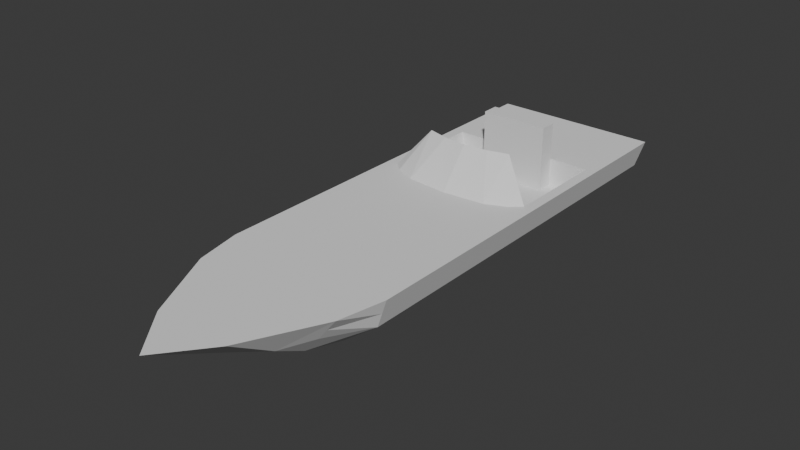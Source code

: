 # Source: boat.blend  (saved by Blender 4.2.66; exported with 4.5.12 LTS)
import bpy
from mathutils import Matrix  # noqa: F401  (used for matrix-valued properties, if any)

bpy.ops.wm.read_factory_settings(use_empty=True)
scene = bpy.context.scene
scene.name = 'Scene'

# ---- collections
col_collection = bpy.data.collections.new('Collection'); scene.collection.children.link(col_collection)

# ---- world
world_world = bpy.data.worlds.new('World'); scene.world = world_world
world_world.use_nodes = True; world_world.node_tree.nodes.clear()
_N = world_world.node_tree.nodes; _L = world_world.node_tree.links
n0 = _N.new('ShaderNodeOutputWorld'); n0.name = 'World Output'; n0.location = (300, 300)
n1 = _N.new('ShaderNodeBackground'); n1.name = 'Background'; n1.location = (10, 300)
n1.inputs[0].default_value = (0.05088, 0.05088, 0.05088, 1.0)
_L.new(n1.outputs[0], n0.inputs[0])
n0.is_active_output = True
world_world.color = (0.05088, 0.05088, 0.05088)
world_world.sun_shadow_jitter_overblur = 0.0

# ---- meshes
me_plane = bpy.data.meshes.new('Plane')
me_plane.from_pydata([(-0.6, -2.1, 0.8), (-0.13, -2.06, 0.4), (-0.6, 2.7, 0.9), (0.0, 2.7, 0.4), (-0.6, -2.9, 0.4), (-0.3, -2.4, 0.4), (-0.45, -1.6, 0.85), (-0.6, -1.6, 0.9), (0.0, -1.6, 0.4), (-0.13, -2.06, -0.4), (-5.96e-08, 2.7, -0.4), (-0.6, -2.9, -0.4), (-0.475, -2.1, -0.7), (-5.96e-08, -1.6, -0.4), (-0.6, -2.1, -0.8), (-0.6, 2.7, -0.9), (-0.475, -2.1, 0.7), (-0.6, -1.6, -0.9), (-0.35, -2.1, 0.6), (-0.3, 2.7, 0.8), (-0.3, -1.6, 0.8), (-0.35, -2.1, -0.6), (-0.3, -1.6, -0.8), (-0.3, -2.4, -0.4), (-0.3, 2.7, -0.8), (-0.05, -2.1, 8.225e-08), (-2.98e-08, -1.6, 8.225e-08), (-0.45, -1.6, -0.85), (-0.6, -3.4, -3.696e-08), (-0.17, -2.5, 1.095e-08), (-0.6, 1.666, -0.3636), (-1.0, 0.72, -0.475), (-1.0, 0.66, -0.25), (-0.6, 0.31, 8.225e-08), (-0.6, 0.35, -0.45), (-0.6, 0.45, -0.675), (-0.6, 0.35, 0.45), (-0.6, 0.45, 0.675), (-0.6, 0.55, 0.7875), (-0.6, 0.55, -0.7875), (-0.09, -2.08, -0.2), (-5.96e-08, -1.6, -0.2), (-0.04, 0.55, 0.3629), (-0.3, 1.666, -0.7102), (-0.3, 1.666, -0.3636), (-0.09, -2.08, 0.2), (0.0, -1.6, 0.2), (-0.04, 0.55, -0.3629), (-0.3, 1.666, 0.7102), (-0.3, 1.666, 0.3636), (-0.3, 0.55, 0.7088), (-1.0, 0.72, 0.475), (-1.0, 0.66, 0.25), (-0.3, 0.55, -0.7088), (-1.0, 0.63, 1.125e-07), (-0.6, 1.666, -0.7891), (-0.6, 1.666, 0.7891), (-1.0, 1.666, -0.3636), (-0.6, 1.666, 0.3636), (-0.3, 1.108, 0.3632), (-0.3, 1.108, -0.3632), (-0.3, 1.108, -0.7095), (-0.3, 1.108, 0.7095), (-0.3, 1.487, 0.3634), (-0.3, 1.487, -0.3634), (-1.0, 1.666, 0.3636), (-1.0, 1.487, 0.3634), (-1.0, 1.487, -0.3634), (-0.04, 1.108, 0.3631), (-0.04, 1.108, -0.3631), (-0.3, 0.8289, -0.7091), (-0.3, 0.8289, 0.7091), (-0.6, 1.666, -0.9), (-0.6, 1.665, 0.9)], [], [(37, 51, 38), (29, 25, 45), (23, 9, 40), (1, 20, 18), (39, 53, 70), (27, 14, 17), (34, 53, 35), (12, 21, 23), (0, 4, 5), (16, 20, 6), (0, 6, 7), (9, 22, 13), (22, 12, 27), (45, 26, 46), (50, 36, 37), (36, 51, 37), (4, 29, 5), (26, 40, 41), (1, 46, 8), (26, 41, 10), (42, 47, 33), (33, 52, 36), (42, 33, 36), (11, 29, 28), (9, 41, 40), (70, 47, 69), (38, 50, 37), (35, 53, 39), (30, 44, 64), (33, 47, 34), (33, 32, 54), (34, 31, 32), (35, 31, 39), (66, 64, 63), (30, 65, 58), (68, 47, 42), (3, 20, 8), (71, 59, 68), (22, 27, 72), (63, 64, 59), (49, 30, 58), (65, 67, 66), (24, 13, 22), (71, 42, 50), (62, 71, 38), (70, 60, 61), (59, 69, 68), (48, 58, 49), (30, 43, 44), (15, 2, 3), (7, 33, 17), (58, 65, 66), (15, 30, 58), (73, 7, 6), (45, 1, 5), (5, 29, 45), (25, 29, 40), (29, 23, 40), (1, 8, 20), (70, 61, 39), (61, 43, 55), (39, 61, 55), (27, 12, 14), (34, 47, 53), (23, 11, 14), (23, 14, 12), (21, 9, 23), (5, 1, 18), (18, 16, 5), (16, 0, 5), (16, 18, 20), (0, 16, 6), (9, 21, 22), (22, 21, 12), (45, 25, 26), (50, 42, 36), (36, 52, 51), (4, 28, 29), (26, 25, 40), (1, 45, 46), (41, 13, 10), (10, 3, 26), (3, 8, 46), (3, 46, 26), (33, 54, 52), (11, 23, 29), (9, 13, 41), (70, 53, 47), (64, 67, 30), (67, 57, 30), (33, 34, 32), (34, 35, 31), (66, 67, 64), (30, 57, 65), (68, 69, 47), (3, 19, 20), (71, 62, 59), (27, 17, 72), (72, 15, 24), (24, 22, 72), (44, 43, 64), (43, 61, 64), (61, 60, 64), (59, 62, 63), (62, 48, 63), (64, 60, 59), (48, 49, 63), (49, 44, 30), (65, 57, 67), (24, 10, 13), (71, 68, 42), (50, 38, 71), (38, 56, 62), (56, 48, 62), (70, 69, 60), (59, 60, 69), (48, 56, 58), (30, 55, 43), (2, 19, 3), (3, 10, 15), (10, 24, 15), (0, 7, 14), (7, 73, 38), (73, 56, 38), (7, 38, 37), (28, 4, 11), (4, 0, 14), (14, 11, 4), (72, 17, 39), (17, 14, 7), (39, 17, 35), (39, 55, 72), (35, 17, 34), (7, 37, 36), (7, 36, 33), (34, 17, 33), (66, 63, 58), (63, 49, 58), (73, 2, 56), (2, 15, 58), (56, 2, 58), (15, 72, 55), (15, 55, 30), (6, 20, 73), (20, 19, 73), (19, 2, 73)])
_uv = me_plane.uv_layers.new(name='UVMap')
_uv.uv.foreach_set('vector', [0.3735, 0.9048, 0.3735, 0.9813, 0.3514, 0.906, 0.5633, 0.9585, 0.5024, 0.9558, 0.5024, 0.9259, 0.4522, 0.9669, 0.3967, 0.9665, 0.3967, 0.9366, 0.5136, 0.8702, 0.5755, 0.8012, 0.5567, 0.878, 0.8506, 0.6562, 0.8961, 0.6562, 0.8961, 0.6971, 0.9395, 0.257, 0.9623, 0.1837, 0.9623, 0.2583, 0.9136, 0.7442, 0.9603, 0.699, 0.9495, 0.7442, 0.4624, 0.7807, 0.4399, 0.7741, 0.4301, 0.7217, 0.593, 0.6562, 0.5626, 0.7837, 0.5245, 0.7072, 0.9401, 0.5166, 0.9174, 0.4414, 0.9402, 0.4402, 0.963, 0.5135, 0.9402, 0.4402, 0.963, 0.4389, 0.6217, 0.7881, 0.6836, 0.8571, 0.6105, 0.8571, 0.9167, 0.2558, 0.9394, 0.1806, 0.9395, 0.257, 0.8692, 0.179, 0.8979, 0.2505, 0.8688, 0.2505, 0.6572, 0.9199, 0.6105, 0.8746, 0.6464, 0.8746, 0.7105, 0.8785, 0.6772, 0.9511, 0.6747, 0.8746, 0.8997, 0.5242, 0.8332, 0.4441, 0.8961, 0.4389, 0.8517, 0.9102, 0.8804, 0.8387, 0.8808, 0.9102, 0.8393, 0.1805, 0.8688, 0.2505, 0.8397, 0.2505, 0.3486, 0.008761, 0.3779, 0.008761, 0.4072, 0.6387, 0.3792, 0.669, 0.3792, 0.7753, 0.29, 0.7221, 0.911, 0.356, 0.8332, 0.3193, 0.9073, 0.29, 0.3792, 0.669, 0.29, 0.7221, 0.2923, 0.6562, 0.9059, 0.07474, 0.8393, 0.1548, 0.8393, 0.008761, 0.9103, 0.8402, 0.8808, 0.9102, 0.8804, 0.8387, 0.3967, 0.8456, 0.4602, 0.8048, 0.4602, 0.8864, 0.1385, 0.9199, 0.1385, 0.9653, 0.1169, 0.9241, 0.9347, 0.7617, 0.9347, 0.8083, 0.9136, 0.7681, 0.954, 0.8958, 0.954, 0.9397, 0.9278, 0.9397, 0.29, 0.7221, 0.3792, 0.7753, 0.2923, 0.788, 0.911, 0.356, 0.8332, 0.3923, 0.8359, 0.3561, 0.953, 0.6169, 0.9197, 0.5443, 0.953, 0.5372, 0.9671, 0.08529, 0.9671, 0.008761, 0.9891, 0.08403, 0.8331, 0.6562, 0.7306, 0.7627, 0.7306, 0.6562, 0.6691, 0.7627, 0.6105, 0.6562, 0.6691, 0.6562, 0.8156, 0.5156, 0.7339, 0.6219, 0.7339, 0.5156, 0.5887, 0.6387, 0.5155, 0.008761, 0.5887, 0.008761, 0.7935, 0.9042, 0.82, 0.9636, 0.7935, 0.9759, 0.6526, 0.6387, 0.6294, 0.6387, 0.6062, 0.1602, 0.7894, 0.3408, 0.7894, 0.4472, 0.7339, 0.3408, 0.713, 0.6562, 0.6691, 0.7627, 0.6691, 0.6562, 0.9496, 0.008761, 0.9234, 0.1153, 0.9234, 0.008788, 0.4979, 0.6387, 0.4247, 0.008761, 0.4979, 0.008761, 0.29, 0.8464, 0.3534, 0.8872, 0.29, 0.8872, 0.776, 0.8619, 0.776, 0.9028, 0.7306, 0.9436, 0.07023, 0.9912, 0.0969, 0.9319, 0.09937, 0.9763, 0.8316, 0.7802, 0.7935, 0.8866, 0.7935, 0.7802, 0.008761, 0.9315, 0.05271, 0.9822, 0.008761, 0.9822, 0.3339, 0.9048, 0.29, 0.9555, 0.29, 0.9048, 0.7339, 0.2724, 0.7339, 0.008761, 0.8218, 0.08201, 0.008761, 0.6387, 0.1406, 0.3589, 0.2724, 0.6387, 0.9285, 0.3486, 0.9285, 0.29, 0.9547, 0.29, 0.2724, 0.008761, 0.1939, 0.1603, 0.08734, 0.1603, 0.6701, 0.4871, 0.6701, 0.008761, 0.6932, 0.008761, 0.5024, 0.9259, 0.5024, 0.8959, 0.5579, 0.8956, 0.5579, 0.8956, 0.5633, 0.9585, 0.5024, 0.9259, 0.3967, 0.9066, 0.4577, 0.9039, 0.3967, 0.9366, 0.4577, 0.9039, 0.4522, 0.9669, 0.3967, 0.9366, 0.5136, 0.8702, 0.5024, 0.8012, 0.5755, 0.8012, 0.8961, 0.6971, 0.8961, 0.7379, 0.8506, 0.6562, 0.8961, 0.7379, 0.8961, 0.8196, 0.8506, 0.8197, 0.8506, 0.6562, 0.8961, 0.7379, 0.8506, 0.8197, 0.9395, 0.257, 0.9394, 0.1806, 0.9623, 0.1837, 0.9136, 0.7442, 0.9136, 0.6562, 0.9603, 0.699, 0.4301, 0.7217, 0.4849, 0.6562, 0.4849, 0.7872, 0.4301, 0.7217, 0.4849, 0.7872, 0.4624, 0.7807, 0.4399, 0.7741, 0.3967, 0.7663, 0.4301, 0.7217, 0.5245, 0.7072, 0.5024, 0.6562, 0.5462, 0.6585, 0.5462, 0.6585, 0.5696, 0.6574, 0.5245, 0.7072, 0.5696, 0.6574, 0.593, 0.6562, 0.5245, 0.7072, 0.9401, 0.5166, 0.9172, 0.5197, 0.9174, 0.4414, 0.963, 0.5135, 0.9401, 0.5166, 0.9402, 0.4402, 0.6217, 0.7881, 0.6648, 0.7803, 0.6836, 0.8571, 0.9167, 0.2558, 0.9165, 0.1775, 0.9394, 0.1806, 0.8692, 0.179, 0.899, 0.1775, 0.8979, 0.2505, 0.6572, 0.9199, 0.6105, 0.9626, 0.6105, 0.8746, 0.7105, 0.8785, 0.7105, 0.9581, 0.6772, 0.9511, 0.8997, 0.5242, 0.8332, 0.5901, 0.8332, 0.4441, 0.8517, 0.9102, 0.8506, 0.8372, 0.8804, 0.8387, 0.8393, 0.1805, 0.8692, 0.179, 0.8688, 0.2505, 0.3779, 0.008761, 0.4072, 0.008761, 0.4072, 0.6387, 0.4072, 0.6387, 0.29, 0.6387, 0.3486, 0.008761, 0.29, 0.6387, 0.29, 0.008761, 0.3193, 0.008761, 0.29, 0.6387, 0.3193, 0.008761, 0.3486, 0.008761, 0.911, 0.356, 0.8359, 0.3561, 0.8332, 0.3193, 0.9059, 0.07474, 0.9023, 0.16, 0.8393, 0.1548, 0.9103, 0.8402, 0.9099, 0.9102, 0.8808, 0.9102, 0.3967, 0.8456, 0.3968, 0.8048, 0.4602, 0.8048, 0.9278, 0.9397, 0.9278, 0.8372, 0.954, 0.8958, 0.9278, 0.8372, 0.954, 0.8372, 0.954, 0.8958, 0.911, 0.356, 0.9073, 0.4214, 0.8332, 0.3923, 0.953, 0.6169, 0.9172, 0.6207, 0.9197, 0.5443, 0.8331, 0.6562, 0.8331, 0.7627, 0.7306, 0.7627, 0.6691, 0.7627, 0.6105, 0.7627, 0.6105, 0.6562, 0.8156, 0.5156, 0.8156, 0.6219, 0.7339, 0.6219, 0.5887, 0.6387, 0.5155, 0.6387, 0.5155, 0.008761, 0.7935, 0.9042, 0.8228, 0.9196, 0.82, 0.9636, 0.6294, 0.6387, 0.6062, 0.6387, 0.6062, 0.1602, 0.6062, 0.1602, 0.6062, 0.008761, 0.6526, 0.008761, 0.6526, 0.008761, 0.6526, 0.6387, 0.6062, 0.1602, 0.8156, 0.4473, 0.8156, 0.498, 0.7894, 0.4472, 0.8156, 0.498, 0.7339, 0.4979, 0.7894, 0.4472, 0.7339, 0.4979, 0.7339, 0.4472, 0.7894, 0.4472, 0.7339, 0.3408, 0.7339, 0.2901, 0.7894, 0.3408, 0.7339, 0.2901, 0.8156, 0.29, 0.7894, 0.3408, 0.7894, 0.4472, 0.7339, 0.4472, 0.7339, 0.3408, 0.8156, 0.29, 0.8156, 0.3407, 0.7894, 0.3408, 0.713, 0.6562, 0.713, 0.7627, 0.6691, 0.7627, 0.9496, 0.008761, 0.9496, 0.1153, 0.9234, 0.1153, 0.4979, 0.6387, 0.4247, 0.6387, 0.4247, 0.008761, 0.29, 0.8464, 0.3534, 0.8056, 0.3534, 0.8872, 0.776, 0.9437, 0.7306, 0.9436, 0.776, 0.9028, 0.7306, 0.9436, 0.7306, 0.7802, 0.776, 0.8619, 0.7306, 0.7802, 0.776, 0.7802, 0.776, 0.8619, 0.07023, 0.9912, 0.07023, 0.9199, 0.0969, 0.9319, 0.8316, 0.7802, 0.8316, 0.8866, 0.7935, 0.8866, 0.008761, 0.9315, 0.05271, 0.9199, 0.05271, 0.9822, 0.3339, 0.9048, 0.3339, 0.9671, 0.29, 0.9555, 0.7339, 0.008761, 0.7779, 0.02341, 0.8218, 0.08201, 0.8218, 0.08201, 0.8218, 0.1992, 0.7339, 0.2724, 0.8218, 0.1992, 0.7779, 0.2578, 0.7339, 0.2724, 0.02341, 0.7119, 0.008761, 0.6387, 0.2578, 0.7119, 0.008761, 0.6387, 0.008761, 0.1604, 0.02524, 0.3237, 0.008761, 0.1604, 0.02501, 0.1603, 0.02524, 0.3237, 0.008761, 0.6387, 0.02524, 0.3237, 0.04172, 0.3384, 0.1406, 0.9024, 0.08201, 0.8291, 0.1992, 0.8291, 0.08201, 0.8291, 0.02341, 0.7119, 0.2578, 0.7119, 0.2578, 0.7119, 0.1992, 0.8291, 0.08201, 0.8291, 0.2724, 0.1602, 0.2724, 0.6387, 0.256, 0.3237, 0.2724, 0.6387, 0.2578, 0.7119, 0.008761, 0.6387, 0.256, 0.3237, 0.2724, 0.6387, 0.2395, 0.3384, 0.256, 0.3237, 0.2562, 0.1603, 0.2724, 0.1602, 0.2395, 0.3384, 0.2724, 0.6387, 0.2065, 0.353, 0.008761, 0.6387, 0.04172, 0.3384, 0.07468, 0.353, 0.008761, 0.6387, 0.07468, 0.353, 0.1406, 0.3589, 0.2065, 0.353, 0.2724, 0.6387, 0.1406, 0.3589, 0.9547, 0.29, 0.9547, 0.3925, 0.9285, 0.3486, 0.9547, 0.3925, 0.9285, 0.3925, 0.9285, 0.3486, 0.008761, 0.1604, 0.008761, 0.008761, 0.02501, 0.1603, 0.008761, 0.008761, 0.2724, 0.008761, 0.08734, 0.1603, 0.02501, 0.1603, 0.008761, 0.008761, 0.08734, 0.1603, 0.2724, 0.008761, 0.2724, 0.1602, 0.2562, 0.1603, 0.2724, 0.008761, 0.2562, 0.1603, 0.1939, 0.1603, 0.6932, 0.008761, 0.7164, 0.008761, 0.6701, 0.4871, 0.7164, 0.008761, 0.7164, 0.6387, 0.6701, 0.4871, 0.7164, 0.6387, 0.6701, 0.6387, 0.6701, 0.4871])
me_plane.update()

# ---- objects
ob_plane = bpy.data.objects.new('Plane', me_plane)

# ---- transforms, parenting, visibility, modifiers, constraints
ob_plane.location = (0.0, 0.0, 0.0)
ob_plane.rotation_euler = (-0.0, 1.571, 0.0)

# ---- collection membership
scene.collection.objects.link(ob_plane)

# ---- scene / render settings (as saved in the file)
scene.frame_start = 1; scene.frame_end = 250; scene.frame_set(1)
scene.render.engine = 'BLENDER_EEVEE_NEXT'
bpy.context.view_layer.update()

# ---- added for rendering (the .blend has no active camera and no usable light): camera, sun
cam_auto = bpy.data.cameras.new('AutoCamera')
cam_auto.lens = 50.0
cam_auto.sensor_width = 36.0
cam_auto.clip_end = 1000.0
ob_auto_camera = bpy.data.objects.new('AutoCamera', cam_auto)
scene.collection.objects.link(ob_auto_camera)
ob_auto_camera.location = (5.95675, -7.4981, 5.2654)
ob_auto_camera.rotation_euler = (1.09748, -7.21219e-08, 0.694738)
scene.camera = ob_auto_camera
light_auto_sun = bpy.data.lights.new('AutoSun', 'SUN')
light_auto_sun.energy = 3.0
light_auto_sun.angle = 0.0523599
ob_auto_sun = bpy.data.objects.new('AutoSun', light_auto_sun)
scene.collection.objects.link(ob_auto_sun)
ob_auto_sun.rotation_euler = (0.872665, 0.174533, 0.523599)
bpy.context.view_layer.update()
